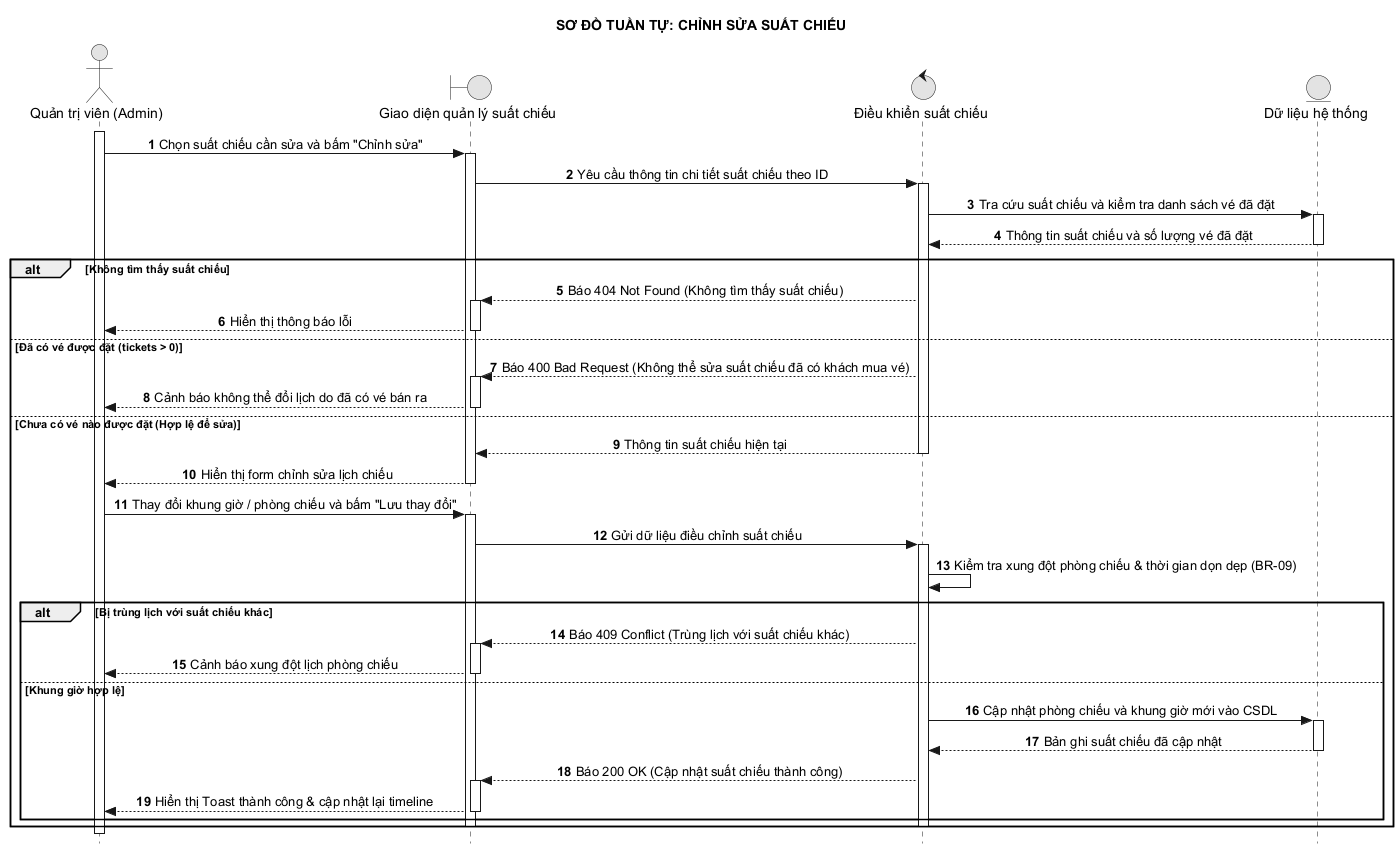

The diagram above was rendered by PlantUML. Its source (embedded in the PNG):
@startuml 37_sua_suat_chieu
hide footbox
autonumber
skinparam style strictuml
skinparam monochrome true
skinparam defaultTextAlignment center
skinparam shadowing false
title SƠ ĐỒ TUẦN TỰ: CHỈNH SỬA SUẤT CHIẾU

actor "Quản trị viên (Admin)" as A
boundary "Giao diện quản lý suất chiếu" as UI
control "Điều khiển suất chiếu" as C
entity "Dữ liệu hệ thống" as DB

activate A
A -> UI: Chọn suất chiếu cần sửa và bấm "Chỉnh sửa"
activate UI
UI -> C: Yêu cầu thông tin chi tiết suất chiếu theo ID
activate C
C -> DB: Tra cứu suất chiếu và kiểm tra danh sách vé đã đặt
activate DB
DB --> C: Thông tin suất chiếu và số lượng vé đã đặt
deactivate DB

alt Không tìm thấy suất chiếu
    C --> UI: Báo 404 Not Found (Không tìm thấy suất chiếu)
    activate UI
    UI --> A: Hiển thị thông báo lỗi
    deactivate UI
else Đã có vé được đặt (tickets > 0)
    C --> UI: Báo 400 Bad Request (Không thể sửa suất chiếu đã có khách mua vé)
    activate UI
    UI --> A: Cảnh báo không thể đổi lịch do đã có vé bán ra
    deactivate UI
else Chưa có vé nào được đặt (Hợp lệ để sửa)
    C --> UI: Thông tin suất chiếu hiện tại
    deactivate C
    UI --> A: Hiển thị form chỉnh sửa lịch chiếu
    deactivate UI
    
    A -> UI: Thay đổi khung giờ / phòng chiếu và bấm "Lưu thay đổi"
    activate UI
    UI -> C: Gửi dữ liệu điều chỉnh suất chiếu
    activate C
    C -> C: Kiểm tra xung đột phòng chiếu & thời gian dọn dẹp (BR-09)
    
    alt Bị trùng lịch với suất chiếu khác
        C --> UI: Báo 409 Conflict (Trùng lịch với suất chiếu khác)
        activate UI
        UI --> A: Cảnh báo xung đột lịch phòng chiếu
        deactivate UI
    else Khung giờ hợp lệ
        C -> DB: Cập nhật phòng chiếu và khung giờ mới vào CSDL
        activate DB
        DB --> C: Bản ghi suất chiếu đã cập nhật
        deactivate DB
        C --> UI: Báo 200 OK (Cập nhật suất chiếu thành công)
        activate UI
        UI --> A: Hiển thị Toast thành công & cập nhật lại timeline
        deactivate UI
    end
    deactivate C
    deactivate UI
end
deactivate A
@enduml